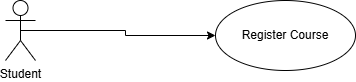

The diagram above was exported from draw.io. Its source (the exported page's mxGraphModel, read from the mxfile embedded in the PNG):
<mxGraphModel dx="872" dy="431" grid="1" gridSize="10" guides="1" tooltips="1" connect="1" arrows="1" fold="1" page="1" pageScale="1" pageWidth="850" pageHeight="1100" math="0" shadow="0">
  <root>
    <mxCell id="0" />
    <mxCell id="1" parent="0" />
    <mxCell id="sJpfcEldIcd2SZ4pEpvV-18" edge="1" parent="1" source="sJpfcEldIcd2SZ4pEpvV-15" style="edgeStyle=orthogonalEdgeStyle;rounded=0;orthogonalLoop=1;jettySize=auto;html=1;exitX=0.5;exitY=0.5;exitDx=0;exitDy=0;exitPerimeter=0;entryX=0;entryY=0.5;entryDx=0;entryDy=0;" target="sJpfcEldIcd2SZ4pEpvV-17">
      <mxGeometry relative="1" as="geometry" />
    </mxCell>
    <mxCell id="sJpfcEldIcd2SZ4pEpvV-15" parent="1" style="shape=umlActor;verticalLabelPosition=bottom;verticalAlign=top;html=1;" value="Student" vertex="1">
      <mxGeometry height="60" width="30" x="150" y="190" as="geometry" />
    </mxCell>
    <mxCell id="sJpfcEldIcd2SZ4pEpvV-17" parent="1" style="ellipse;whiteSpace=wrap;html=1;" value="Register Course" vertex="1">
      <mxGeometry height="70" width="140" x="360" y="190" as="geometry" />
    </mxCell>
  </root>
</mxGraphModel>